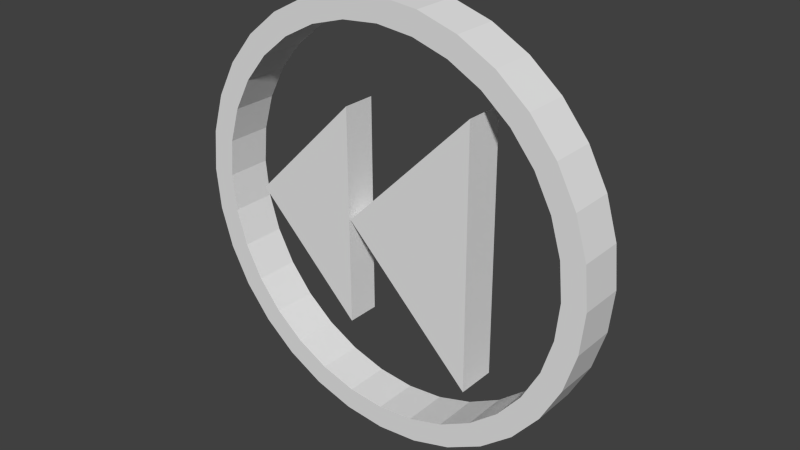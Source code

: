 # Source: rewindbutton.blend  (saved by Blender 2.74.0; exported with 4.5.12 LTS)
import bpy
from mathutils import Matrix  # noqa: F401  (used for matrix-valued properties, if any)

bpy.ops.wm.read_factory_settings(use_empty=True)
scene = bpy.context.scene
scene.name = 'Scene'

# ---- collections
col_collection_1 = bpy.data.collections.new('Collection 1'); scene.collection.children.link(col_collection_1)

# ---- world
world_world = bpy.data.worlds.new('World'); scene.world = world_world
world_world.color = (0.05088, 0.05088, 0.05088)
world_world.use_sun_shadow = False
world_world.sun_shadow_jitter_overblur = 0.0
world_world.cycles.sampling_method = 'MANUAL'
world_world.cycles.sample_map_resolution = 256

# ---- meshes
me_plane_001 = bpy.data.meshes.new('Plane.001')
me_plane_001.from_pydata([(1.0, -1.0, 0.0), (-1.0, 1.0, 0.0), (1.0, 1.0, 0.0), (1.0, -1.0, 0.431), (-1.0, 1.0, 0.431), (1.0, 1.0, 0.431)], [], [(1, 2, 0), (3, 5, 4), (1, 0, 3, 4), (0, 2, 5, 3), (2, 1, 4, 5)])
me_plane_001.use_remesh_preserve_volume = False
me_plane_001.use_remesh_preserve_attributes = False
me_plane_001.use_mirror_vertex_groups = False
me_plane_001.update()
me_plane = bpy.data.meshes.new('Plane')
me_plane.from_pydata([(1.0, -1.0, 0.0), (-1.0, 1.0, 0.0), (1.0, 1.0, 0.0), (1.0, -1.0, 0.431), (-1.0, 1.0, 0.431), (1.0, 1.0, 0.431)], [], [(1, 2, 0), (3, 5, 4), (1, 0, 3, 4), (0, 2, 5, 3), (2, 1, 4, 5)])
me_plane.use_remesh_preserve_volume = False
me_plane.use_remesh_preserve_attributes = False
me_plane.use_mirror_vertex_groups = False
me_plane.update()
me_circle = bpy.data.meshes.new('Circle')
me_circle.from_pydata([(0.0, 1.0, -1.0), (0.0, 1.0, 1.0), (0.1951, 0.9808, -1.0), (0.1951, 0.9808, 1.0), (0.3827, 0.9239, -1.0), (0.3827, 0.9239, 1.0), (0.5556, 0.8315, -1.0), (0.5556, 0.8315, 1.0), (0.7071, 0.7071, -1.0), (0.7071, 0.7071, 1.0), (0.8315, 0.5556, -1.0), (0.8315, 0.5556, 1.0), (0.9239, 0.3827, -1.0), (0.9239, 0.3827, 1.0), (0.9808, 0.1951, -1.0), (0.9808, 0.1951, 1.0), (1.0, -2.384e-07, -1.0), (1.0, -2.384e-07, 1.0), (0.9808, -0.1951, -1.0), (0.9808, -0.1951, 1.0), (0.9239, -0.3827, -1.0), (0.9239, -0.3827, 1.0), (0.8315, -0.5556, -1.0), (0.8315, -0.5556, 1.0), (0.7071, -0.7071, -1.0), (0.7071, -0.7071, 1.0), (0.5556, -0.8315, -1.0), (0.5556, -0.8315, 1.0), (0.3827, -0.9239, -1.0), (0.3827, -0.9239, 1.0), (0.1951, -0.9808, -1.0), (0.1951, -0.9808, 1.0), (-3.258e-07, -1.0, -1.0), (-3.258e-07, -1.0, 1.0), (-0.1951, -0.9808, -1.0), (-0.1951, -0.9808, 1.0), (-0.3827, -0.9239, -1.0), (-0.3827, -0.9239, 1.0), (-0.5556, -0.8315, -1.0), (-0.5556, -0.8315, 1.0), (-0.7071, -0.7071, -1.0), (-0.7071, -0.7071, 1.0), (-0.8315, -0.5556, -1.0), (-0.8315, -0.5556, 1.0), (-0.9239, -0.3827, -1.0), (-0.9239, -0.3827, 1.0), (-0.9808, -0.1951, -1.0), (-0.9808, -0.1951, 1.0), (-1.0, 5.96e-07, -1.0), (-1.0, 6.557e-07, 1.0), (-0.9808, 0.1951, -1.0), (-0.9808, 0.1951, 1.0), (-0.9239, 0.3827, -1.0), (-0.9239, 0.3827, 1.0), (-0.8315, 0.5556, -1.0), (-0.8315, 0.5556, 1.0), (-0.7071, 0.7071, -1.0), (-0.7071, 0.7071, 1.0), (-0.5556, 0.8315, -1.0), (-0.5556, 0.8315, 1.0), (-0.3827, 0.9239, -1.0), (-0.3827, 0.9239, 1.0), (-0.1951, 0.9808, -1.0), (-0.1951, 0.9808, 1.0), (0.0, 0.89, -1.0), (0.0, 0.89, 1.0), (0.1736, 0.8729, -1.0), (0.1736, 0.8729, 1.0), (0.3406, 0.8223, -1.0), (0.3406, 0.8223, 1.0), (0.4945, 0.74, -1.0), (0.4945, 0.74, 1.0), (0.6293, 0.6293, -1.0), (0.6293, 0.6293, 1.0), (0.74, 0.4945, -1.0), (0.74, 0.4945, 1.0), (0.8223, 0.3406, -1.0), (0.8223, 0.3406, 1.0), (0.8729, 0.1736, -1.0), (0.8729, 0.1736, 1.0), (0.89, -2.384e-07, -1.0), (0.89, -2.384e-07, 1.0), (0.8729, -0.1736, -1.0), (0.8729, -0.1736, 1.0), (0.8223, -0.3406, -1.0), (0.8223, -0.3406, 1.0), (0.74, -0.4945, -1.0), (0.74, -0.4945, 1.0), (0.6293, -0.6293, -1.0), (0.6293, -0.6293, 1.0), (0.4945, -0.74, -1.0), (0.4945, -0.74, 1.0), (0.3406, -0.8223, -1.0), (0.3406, -0.8223, 1.0), (0.1736, -0.8729, -1.0), (0.1736, -0.8729, 1.0), (-3.258e-07, -0.89, -1.0), (-3.258e-07, -0.89, 1.0), (-0.1736, -0.8729, -1.0), (-0.1736, -0.8729, 1.0), (-0.3406, -0.8223, -1.0), (-0.3406, -0.8223, 1.0), (-0.4945, -0.74, -1.0), (-0.4945, -0.74, 1.0), (-0.6293, -0.6293, -1.0), (-0.6293, -0.6293, 1.0), (-0.74, -0.4945, -1.0), (-0.74, -0.4945, 1.0), (-0.8223, -0.3406, -1.0), (-0.8223, -0.3406, 1.0), (-0.8729, -0.1736, -1.0), (-0.8729, -0.1736, 1.0), (-0.89, 5.96e-07, -1.0), (-0.89, 6.557e-07, 1.0), (-0.8729, 0.1736, -1.0), (-0.8729, 0.1736, 1.0), (-0.8223, 0.3406, -1.0), (-0.8223, 0.3406, 1.0), (-0.74, 0.4945, -1.0), (-0.74, 0.4945, 1.0), (-0.6293, 0.6293, -1.0), (-0.6293, 0.6293, 1.0), (-0.4945, 0.74, -1.0), (-0.4945, 0.74, 1.0), (-0.3406, 0.8223, -1.0), (-0.3406, 0.8223, 1.0), (-0.1736, 0.8729, -1.0), (-0.1736, 0.8729, 1.0)], [], [(0, 1, 3, 2), (2, 3, 5, 4), (4, 5, 7, 6), (6, 7, 9, 8), (8, 9, 11, 10), (10, 11, 13, 12), (12, 13, 15, 14), (14, 15, 17, 16), (16, 17, 19, 18), (18, 19, 21, 20), (20, 21, 23, 22), (22, 23, 25, 24), (24, 25, 27, 26), (26, 27, 29, 28), (28, 29, 31, 30), (30, 31, 33, 32), (32, 33, 35, 34), (34, 35, 37, 36), (36, 37, 39, 38), (38, 39, 41, 40), (40, 41, 43, 42), (42, 43, 45, 44), (44, 45, 47, 46), (46, 47, 49, 48), (48, 49, 51, 50), (50, 51, 53, 52), (52, 53, 55, 54), (54, 55, 57, 56), (56, 57, 59, 58), (58, 59, 61, 60), (62, 63, 1, 0), (60, 61, 63, 62), (66, 67, 65, 64), (68, 69, 67, 66), (70, 71, 69, 68), (72, 73, 71, 70), (74, 75, 73, 72), (76, 77, 75, 74), (78, 79, 77, 76), (80, 81, 79, 78), (82, 83, 81, 80), (84, 85, 83, 82), (86, 87, 85, 84), (88, 89, 87, 86), (90, 91, 89, 88), (92, 93, 91, 90), (94, 95, 93, 92), (96, 97, 95, 94), (98, 99, 97, 96), (100, 101, 99, 98), (102, 103, 101, 100), (104, 105, 103, 102), (106, 107, 105, 104), (108, 109, 107, 106), (110, 111, 109, 108), (112, 113, 111, 110), (114, 115, 113, 112), (116, 117, 115, 114), (118, 119, 117, 116), (120, 121, 119, 118), (122, 123, 121, 120), (124, 125, 123, 122), (64, 65, 127, 126), (126, 127, 125, 124), (0, 2, 66, 64), (3, 1, 65, 67), (2, 4, 68, 66), (5, 3, 67, 69), (4, 6, 70, 68), (7, 5, 69, 71), (6, 8, 72, 70), (9, 7, 71, 73), (8, 10, 74, 72), (11, 9, 73, 75), (10, 12, 76, 74), (13, 11, 75, 77), (12, 14, 78, 76), (15, 13, 77, 79), (14, 16, 80, 78), (17, 15, 79, 81), (16, 18, 82, 80), (19, 17, 81, 83), (18, 20, 84, 82), (21, 19, 83, 85), (20, 22, 86, 84), (23, 21, 85, 87), (22, 24, 88, 86), (25, 23, 87, 89), (24, 26, 90, 88), (27, 25, 89, 91), (26, 28, 92, 90), (29, 27, 91, 93), (28, 30, 94, 92), (31, 29, 93, 95), (30, 32, 96, 94), (33, 31, 95, 97), (32, 34, 98, 96), (35, 33, 97, 99), (34, 36, 100, 98), (37, 35, 99, 101), (36, 38, 102, 100), (39, 37, 101, 103), (38, 40, 104, 102), (41, 39, 103, 105), (40, 42, 106, 104), (43, 41, 105, 107), (42, 44, 108, 106), (45, 43, 107, 109), (44, 46, 110, 108), (47, 45, 109, 111), (46, 48, 112, 110), (49, 47, 111, 113), (48, 50, 114, 112), (51, 49, 113, 115), (50, 52, 116, 114), (53, 51, 115, 117), (52, 54, 118, 116), (55, 53, 117, 119), (54, 56, 120, 118), (57, 55, 119, 121), (56, 58, 122, 120), (59, 57, 121, 123), (58, 60, 124, 122), (61, 59, 123, 125), (60, 62, 126, 124), (63, 61, 125, 127), (62, 0, 64, 126), (1, 63, 127, 65)])
me_circle.use_remesh_preserve_volume = False
me_circle.use_remesh_preserve_attributes = False
me_circle.use_mirror_vertex_groups = False
me_circle.update()

# ---- objects
ob_plane_001 = bpy.data.objects.new('Plane.001', me_plane_001)
ob_plane = bpy.data.objects.new('Plane', me_plane)
ob_circle = bpy.data.objects.new('Circle', me_circle)

# ---- transforms, parenting, visibility, modifiers, constraints
ob_plane_001.location = (-0.1762, -0.09335, 0.0)
ob_plane_001.rotation_euler = (1.571, 0.7907, 3.142)
ob_plane_001.scale = (0.3589, 0.3589, 0.3589)
ob_plane_001.lineart.crease_threshold = 0.0
ob_plane.location = (0.4436, -0.09335, 0.0)
ob_plane.rotation_euler = (1.571, 0.7907, 3.142)
ob_plane.scale = (0.432, 0.432, 0.432)
ob_plane.lineart.crease_threshold = 0.0
ob_circle.location = (0.0, 0.0, 0.0)
ob_circle.rotation_euler = (1.571, -0.0, 0.0)
ob_circle.scale = (1.0, 1.0, 0.1064)
ob_circle.lineart.crease_threshold = 0.0

# ---- collection membership
col_collection_1.objects.link(ob_plane_001)
col_collection_1.objects.link(ob_plane)
col_collection_1.objects.link(ob_circle)

# ---- scene / render settings (as saved in the file)
scene.frame_start = 1; scene.frame_end = 250; scene.frame_set(1)
scene.render.engine = 'BLENDER_EEVEE_NEXT'
scene.render.resolution_percentage = 50
scene.render.dither_intensity = 0.0
scene.cycles.use_denoising = False
scene.cycles.samples = 10
scene.cycles.sampling_pattern = 'TABULATED_SOBOL'
scene.cycles.light_sampling_threshold = 0.0
scene.cycles.use_adaptive_sampling = False
scene.cycles.use_light_tree = False
scene.cycles.blur_glossy = 0.0
scene.cycles.pixel_filter_type = 'GAUSSIAN'
scene.cycles.sample_clamp_indirect = 0.0
scene.view_settings.view_transform = 'Standard'
bpy.context.view_layer.update()

# ---- added for rendering (the .blend has no active camera and no usable light): camera, sun
cam_auto = bpy.data.cameras.new('AutoCamera')
cam_auto.lens = 50.0
cam_auto.sensor_width = 36.0
cam_auto.clip_end = 1000.0
ob_auto_camera = bpy.data.objects.new('AutoCamera', cam_auto)
scene.collection.objects.link(ob_auto_camera)
ob_auto_camera.location = (2.68732, -3.19211, 2.12807)
ob_auto_camera.rotation_euler = (1.09748, -7.21219e-08, 0.694738)
scene.camera = ob_auto_camera
light_auto_sun = bpy.data.lights.new('AutoSun', 'SUN')
light_auto_sun.energy = 3.0
light_auto_sun.angle = 0.0523599
ob_auto_sun = bpy.data.objects.new('AutoSun', light_auto_sun)
scene.collection.objects.link(ob_auto_sun)
ob_auto_sun.rotation_euler = (0.872665, 0.174533, 0.523599)
bpy.context.view_layer.update()

